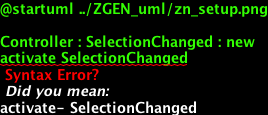

The diagram above was rendered by PlantUML. Its source (embedded in the PNG):
@startuml ../ZGEN_uml/zn_setup.png

Controller : SelectionChanged : new
activate SelectionChanged

Controller -> Editor : set(SelectionChanged)
Controller -> Editor : set(TextChanged)

Controller -> Midi : set(SelectionChanged)
Controller -> NoteDisplay : set(SelectionChanged)
Controller -> TableharpDisplay : set(SelectionChanged)

TextChanged -> ABCparser : abcmodel = parse(text)
TextChanged -> NoteDisplay : display(abcmodel)

activate Editor

Controller -> Editor : new
activate Editor





@enduml